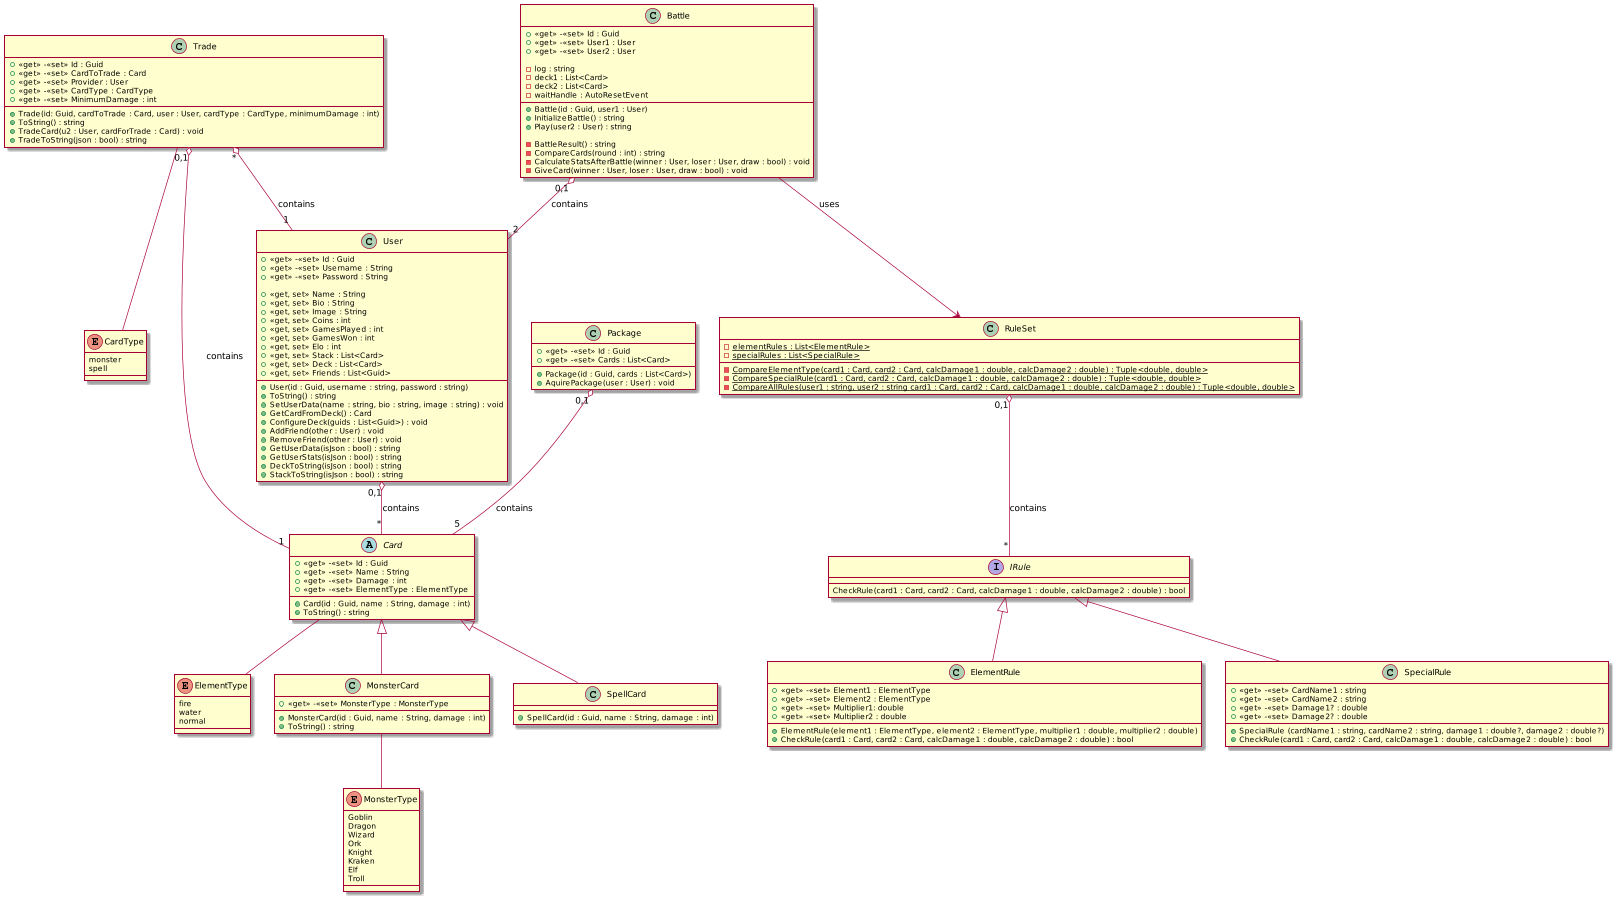

The diagram above was rendered by PlantUML. Its source (embedded in the PNG):
@startuml
scale 1800*900
enum CardType {
    monster
    spell
}

enum ElementType {
    fire
    water
    normal
}

enum MonsterType {
    Goblin
    Dragon
    Wizard
    Ork
    Knight
    Kraken
    Elf
    Troll
}

abstract class Card {
    +<<get>> -<<set>> Id : Guid
    +<<get>> -<<set>> Name : String
    +<<get>> -<<set>> Damage : int
    +<<get>> -<<set>> ElementType : ElementType

    +{method} Card(id : Guid, name : String, damage : int)
    +{method} ToString() : string
}

class MonsterCard{
    +<<get>> -<<set>> MonsterType : MonsterType

    +{method} MonsterCard(id : Guid, name : String, damage : int)
    +{method} ToString() : string
}

class SpellCard {
    +{method} SpellCard(id : Guid, name : String, damage : int)
}

interface IRule {
    CheckRule(card1 : Card, card2 : Card, calcDamage1 : double, calcDamage2 : double) : bool
}

class ElementRule {
    +<<get>> -<<set>> Element1 : ElementType
    +<<get>> -<<set>> Element2 : ElementType
    +<<get>> -<<set>> Multiplier1: double
    +<<get>> -<<set>> Multiplier2 : double

    +{method} ElementRule(element1 : ElementType, element2 : ElementType, multiplier1 : double, multiplier2 : double)
    +{method} CheckRule(card1 : Card, card2 : Card, calcDamage1 : double, calcDamage2 : double) : bool
}

class SpecialRule {
    +<<get>> -<<set>> CardName1 : string
    +<<get>> -<<set>> CardName2 : string
    +<<get>> -<<set>> Damage1? : double
    +<<get>> -<<set>> Damage2? : double

    +{method} SpecialRule (cardName1 : string, cardName2 : string, damage1 : double?, damage2 : double?)
    +{method} CheckRule(card1 : Card, card2 : Card, calcDamage1 : double, calcDamage2 : double) : bool
}

class RuleSet {
    -{static} elementRules : List<ElementRule>
    -{static} specialRules : List<SpecialRule>

    -{method} {static} CompareElementType(card1 : Card, card2 : Card, calcDamage1 : double, calcDamage2 : double) : Tuple<double, double>
    -{method} {static} CompareSpecialRule(card1 : Card, card2 : Card, calcDamage1 : double, calcDamage2 : double) : Tuple<double, double>
    -{method} {static} CompareAllRules(user1 : string, user2 : string card1 : Card, card2 : Card, calcDamage1 : double, calcDamage2 : double) : Tuple<double, double>
}

class Package {
    +<<get>> -<<set>> Id : Guid
    +<<get>> -<<set>> Cards : List<Card>

    +{method} Package(id : Guid, cards : List<Card>)
    +{method} AquirePackage(user : User) : void
}

class User { 
    +<<get>> -<<set>> Id : Guid
    +<<get>> -<<set>> Username : String
    +<<get>> -<<set>> Password : String

    +{field} <<get, set>> Name : String
    +{field} <<get, set>> Bio : String
    +{field} <<get, set>> Image : String
    +{field} <<get, set>> Coins : int
    +{field} <<get, set>> GamesPlayed : int
    +{field} <<get, set>> GamesWon : int
    +{field} <<get, set>> Elo : int
    +{field} <<get, set>> Stack : List<Card>
    +{field} <<get, set>> Deck : List<Card>
    +{field} <<get, set>> Friends : List<Guid>

    +{method} User(id : Guid, username : string, password : string)
    +{method} ToString() : string
    +{method} SetUserData(name : string, bio : string, image : string) : void
    +{method} GetCardFromDeck() : Card
    +{method} ConfigureDeck(guids : List<Guid>) : void
    +{method} AddFriend(other : User) : void
    +{method} RemoveFriend(other : User) : void
    +{method} GetUserData(isJson : bool) : string
    +{method} GetUserStats(isJson : bool) : string
    +{method} DeckToString(isJson : bool) : string
    +{method} StackToString(isJson : bool) : string

}

class Trade {
    +<<get>> -<<set>> Id : Guid
    +<<get>> -<<set>> CardToTrade : Card
    +<<get>> -<<set>> Provider : User
    +<<get>> -<<set>> CardType : CardType
    +<<get>> -<<set>> MinimumDamage : int

    +{method} Trade(id: Guid, cardToTrade : Card, user : User, cardType : CardType, minimumDamage : int)
    +{method} ToString() : string
    +{method} TradeCard(u2 : User, cardForTrade : Card) : void
    +{method} TradeToString(json : bool) : string
}

class Battle {
    +<<get>> -<<set>> Id : Guid
    +<<get>> -<<set>> User1 : User
    +<<get>> -<<set>> User2 : User

    -log : string
    -deck1 : List<Card>
    -deck2 : List<Card>
    -waitHandle : AutoResetEvent

    +{method} Battle(id : Guid, user1 : User)
    +{method} InitializeBattle() : string
    +{method} Play(user2 : User) : string

    -{method} BattleResult() : string
    -{method} CompareCards(round : int) : string
    -{method} CalculateStatsAfterBattle(winner : User, loser : User, draw : bool) : void
    -{method} GiveCard(winner : User, loser : User, draw : bool) : void
}

Card<|--MonsterCard
Card<|--SpellCard

IRule<|--ElementRule
IRule<|--SpecialRule
RuleSet "0,1" o-- "*" IRule: contains
Battle --> RuleSet: uses

Card -- ElementType
MonsterCard -- MonsterType
Trade -- CardType

Package "0,1" o-- "5" Card: contains
User "0,1" o-- "*" Card: contains

Trade "0,1" o-- "1" Card: contains
Trade "*" o-- "1" User: contains

Battle "0,1" o-- "2" User: contains
@enduml